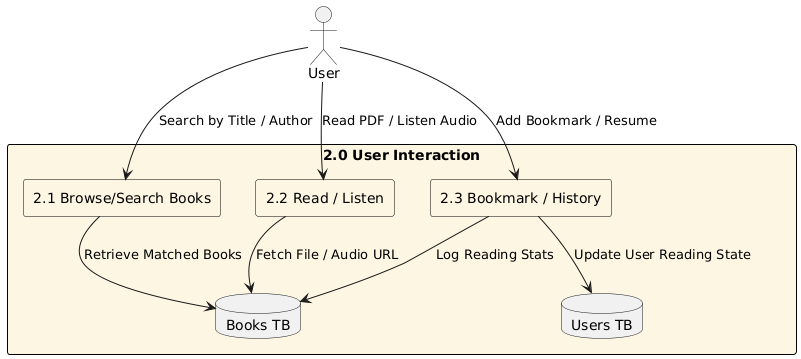

The diagram above was rendered by PlantUML. Its source (embedded in the PNG):
@startuml
skinparam rectangle {
  BackgroundColor #FDF6E3
  BorderColor black
}

actor User

rectangle "2.0 User Interaction" {
  rectangle "2.1 Browse/Search Books" as BS
  rectangle "2.2 Read / Listen" as RL
  rectangle "2.3 Bookmark / History" as BH

  database "Books TB" as BDB
  database "Users TB" as UDB
}

User --> BS : Search by Title / Author
BS --> BDB : Retrieve Matched Books

User --> RL : Read PDF / Listen Audio
RL --> BDB : Fetch File / Audio URL

User --> BH : Add Bookmark / Resume
BH --> UDB : Update User Reading State
BH --> BDB : Log Reading Stats
@enduml